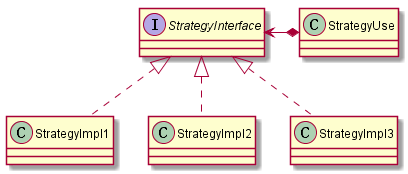

The diagram above was rendered by PlantUML. Its source (embedded in the PNG):
@startuml
interface StrategyInterface
class StrategyImpl1
class StrategyImpl2
class StrategyImpl3
class StrategyUse

StrategyInterface <|.. StrategyImpl1
StrategyInterface <|.. StrategyImpl2
StrategyInterface <|.. StrategyImpl3

StrategyInterface <-* StrategyUse

@enduml